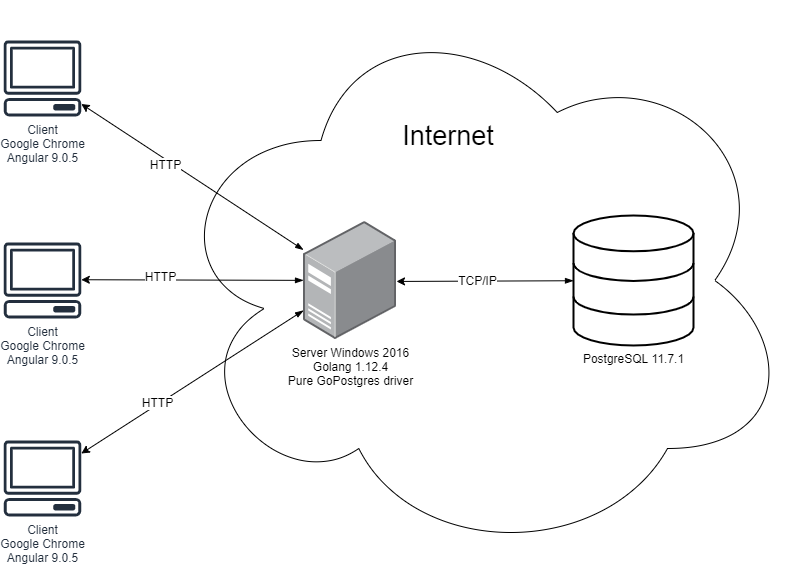

The diagram above was exported from draw.io. Its source (the exported page's mxGraphModel, read from the mxfile embedded in the PNG):
<mxGraphModel dx="1021" dy="484" grid="1" gridSize="10" guides="1" tooltips="1" connect="1" arrows="1" fold="1" page="1" pageScale="1" pageWidth="850" pageHeight="1100" math="0" shadow="0">
  <root>
    <mxCell id="0" />
    <mxCell id="1" parent="0" />
    <mxCell id="_rVV5Kh02kpr1tJLYbo8-18" value="" style="ellipse;shape=cloud;whiteSpace=wrap;html=1;" vertex="1" parent="1">
      <mxGeometry x="180" width="630" height="560" as="geometry" />
    </mxCell>
    <mxCell id="_rVV5Kh02kpr1tJLYbo8-19" value="Client&lt;br&gt;Google Chrome&lt;br&gt;Angular 9.0.5" style="outlineConnect=0;fontColor=#232F3E;gradientColor=none;fillColor=#232F3E;strokeColor=none;dashed=0;verticalLabelPosition=bottom;verticalAlign=top;align=center;html=1;fontSize=12;fontStyle=0;aspect=fixed;pointerEvents=1;shape=mxgraph.aws4.client;" vertex="1" parent="1">
      <mxGeometry x="20" y="40" width="78" height="76" as="geometry" />
    </mxCell>
    <mxCell id="_rVV5Kh02kpr1tJLYbo8-20" value="Client&lt;br&gt;Google Chrome&lt;br&gt;Angular 9.0.5" style="outlineConnect=0;fontColor=#232F3E;gradientColor=none;fillColor=#232F3E;strokeColor=none;dashed=0;verticalLabelPosition=bottom;verticalAlign=top;align=center;html=1;fontSize=12;fontStyle=0;aspect=fixed;pointerEvents=1;shape=mxgraph.aws4.client;" vertex="1" parent="1">
      <mxGeometry x="20" y="242" width="78" height="76" as="geometry" />
    </mxCell>
    <mxCell id="_rVV5Kh02kpr1tJLYbo8-21" value="Client&lt;br&gt;Google Chrome&lt;br&gt;Angular 9.0.5" style="outlineConnect=0;fontColor=#232F3E;gradientColor=none;fillColor=#232F3E;strokeColor=none;dashed=0;verticalLabelPosition=bottom;verticalAlign=top;align=center;html=1;fontSize=12;fontStyle=0;aspect=fixed;pointerEvents=1;shape=mxgraph.aws4.client;" vertex="1" parent="1">
      <mxGeometry x="20" y="440" width="78" height="76" as="geometry" />
    </mxCell>
    <mxCell id="_rVV5Kh02kpr1tJLYbo8-22" style="rounded=0;orthogonalLoop=1;jettySize=auto;html=1;startArrow=blockThin;startFill=1;" edge="1" parent="1" source="_rVV5Kh02kpr1tJLYbo8-28" target="_rVV5Kh02kpr1tJLYbo8-19">
      <mxGeometry relative="1" as="geometry" />
    </mxCell>
    <mxCell id="_rVV5Kh02kpr1tJLYbo8-23" value="HTTP" style="text;html=1;align=center;verticalAlign=middle;resizable=0;points=[];labelBackgroundColor=#ffffff;" vertex="1" connectable="0" parent="_rVV5Kh02kpr1tJLYbo8-22">
      <mxGeometry x="0.2335" y="4" relative="1" as="geometry">
        <mxPoint as="offset" />
      </mxGeometry>
    </mxCell>
    <mxCell id="_rVV5Kh02kpr1tJLYbo8-24" style="edgeStyle=none;rounded=0;orthogonalLoop=1;jettySize=auto;html=1;startArrow=blockThin;startFill=1;" edge="1" parent="1" source="_rVV5Kh02kpr1tJLYbo8-28">
      <mxGeometry relative="1" as="geometry">
        <mxPoint x="97.81094527363189" y="279.2354986991852" as="targetPoint" />
      </mxGeometry>
    </mxCell>
    <mxCell id="_rVV5Kh02kpr1tJLYbo8-25" value="HTTP" style="text;html=1;align=center;verticalAlign=middle;resizable=0;points=[];labelBackgroundColor=#ffffff;" vertex="1" connectable="0" parent="_rVV5Kh02kpr1tJLYbo8-24">
      <mxGeometry x="0.2927" y="-4" relative="1" as="geometry">
        <mxPoint as="offset" />
      </mxGeometry>
    </mxCell>
    <mxCell id="_rVV5Kh02kpr1tJLYbo8-26" style="edgeStyle=none;rounded=0;orthogonalLoop=1;jettySize=auto;html=1;startArrow=blockThin;startFill=1;" edge="1" parent="1" source="_rVV5Kh02kpr1tJLYbo8-28" target="_rVV5Kh02kpr1tJLYbo8-21">
      <mxGeometry relative="1" as="geometry" />
    </mxCell>
    <mxCell id="_rVV5Kh02kpr1tJLYbo8-27" value="HTTP" style="text;html=1;align=center;verticalAlign=middle;resizable=0;points=[];labelBackgroundColor=#ffffff;" vertex="1" connectable="0" parent="_rVV5Kh02kpr1tJLYbo8-26">
      <mxGeometry x="0.3108" y="-2" relative="1" as="geometry">
        <mxPoint as="offset" />
      </mxGeometry>
    </mxCell>
    <mxCell id="_rVV5Kh02kpr1tJLYbo8-28" value="Server Windows 2016&lt;br&gt;Golang 1.12.4&lt;br&gt;Pure GoPostgres driver" style="points=[];aspect=fixed;html=1;align=center;shadow=0;dashed=0;image;image=img/lib/allied_telesis/computer_and_terminals/Server_Desktop.svg;" vertex="1" parent="1">
      <mxGeometry x="320" y="221" width="93.09" height="118" as="geometry" />
    </mxCell>
    <mxCell id="_rVV5Kh02kpr1tJLYbo8-29" style="edgeStyle=none;rounded=0;orthogonalLoop=1;jettySize=auto;html=1;entryX=0.999;entryY=0.508;entryDx=0;entryDy=0;entryPerimeter=0;startArrow=blockThin;startFill=1;" edge="1" parent="1" source="_rVV5Kh02kpr1tJLYbo8-31" target="_rVV5Kh02kpr1tJLYbo8-28">
      <mxGeometry relative="1" as="geometry" />
    </mxCell>
    <mxCell id="_rVV5Kh02kpr1tJLYbo8-30" value="TCP/IP" style="text;html=1;align=center;verticalAlign=middle;resizable=0;points=[];labelBackgroundColor=#ffffff;" vertex="1" connectable="0" parent="_rVV5Kh02kpr1tJLYbo8-29">
      <mxGeometry x="0.0936" y="-1" relative="1" as="geometry">
        <mxPoint as="offset" />
      </mxGeometry>
    </mxCell>
    <mxCell id="_rVV5Kh02kpr1tJLYbo8-31" value="PostgreSQL 11.7.1&lt;br&gt;" style="html=1;verticalLabelPosition=bottom;align=center;labelBackgroundColor=#ffffff;verticalAlign=top;strokeWidth=2;strokeColor=#000000;shadow=0;dashed=0;shape=mxgraph.ios7.icons.data;" vertex="1" parent="1">
      <mxGeometry x="590" y="215" width="120" height="130" as="geometry" />
    </mxCell>
    <mxCell id="_rVV5Kh02kpr1tJLYbo8-32" value="&lt;font style=&quot;font-size: 27px&quot;&gt;Internet&lt;/font&gt;" style="text;html=1;strokeColor=none;fillColor=none;align=center;verticalAlign=middle;whiteSpace=wrap;rounded=0;" vertex="1" parent="1">
      <mxGeometry x="360" y="110" width="210" height="50" as="geometry" />
    </mxCell>
  </root>
</mxGraphModel>